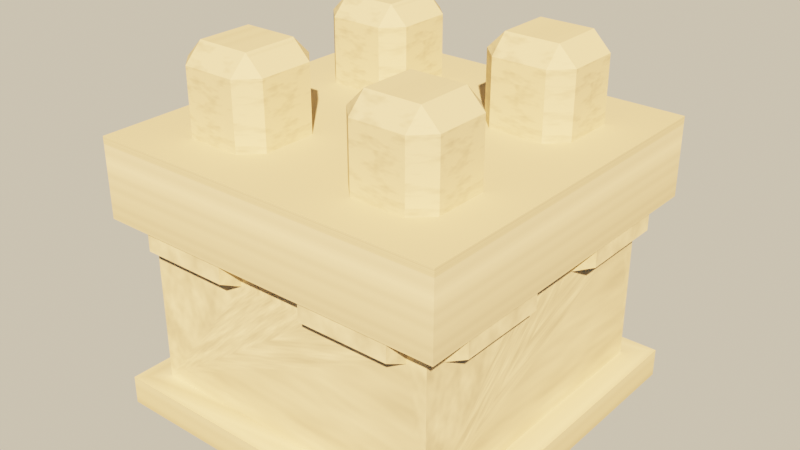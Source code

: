 # Source: source.blend  (saved by Blender 5.2.45; exported with 4.5.12 LTS)
import bpy
from mathutils import Matrix  # noqa: F401  (used for matrix-valued properties, if any)

bpy.ops.wm.read_factory_settings(use_empty=True)
scene = bpy.context.scene
scene.name = 'Scene'

# ---- images (referenced by path relative to the original .blend; pixels are not part of the script)
import os
ASSET_DIR = os.environ.get("B2B_ASSET_DIR", "")  # directory of the original .blend (textures are referenced by path, not embedded)
HERE = os.path.dirname(os.path.abspath(__file__))  # packed textures are extracted next to this script under _unpacked/

def load_image(name, relpath, width, height, colorspace="sRGB"):
    """Load a texture the original file referenced (path relative to the .blend, or extracted next to this script)."""
    p = next((c for c in (os.path.join(HERE, relpath), os.path.join(ASSET_DIR, relpath)) if relpath and os.path.exists(c)), "")
    if p:
        img = bpy.data.images.load(p, check_existing=True)
        img.name = name
    else:  # same state as the original file: an image datablock whose file is absent (Cycles renders it pink)
        img = bpy.data.images.new(name, width, height)
        img.source = "FILE"
        img.filepath = "//" + (relpath or name)
    img.colorspace_settings.name = colorspace
    return img
img_wall_stone_tex = load_image('wall_stone_tex', '_unpacked/wall_stone_tex.6a9fd6d0.png', 512, 512, 'sRGB')
img_deck_stone_tex = load_image('deck_stone_tex', '_unpacked/deck_stone_tex.d178dea0.png', 512, 512, 'sRGB')
img_merlons_stone_tex = load_image('merlons_stone_tex', '_unpacked/merlons_stone_tex.f565c6ee.png', 512, 512, 'sRGB')

# ---- materials (node trees are filled in below, after node groups)
mat_wall_stone = bpy.data.materials.new('wall_stone')
mat_deck_stone = bpy.data.materials.new('deck_stone')
mat_merlons_stone = bpy.data.materials.new('merlons_stone')

# ---- material node trees
mat_wall_stone.use_nodes = True; mat_wall_stone.node_tree.nodes.clear()
_N = mat_wall_stone.node_tree.nodes; _L = mat_wall_stone.node_tree.links
n0 = _N.new('ShaderNodeBsdfPrincipled'); n0.name = 'Principled BSDF'; n0.location = (-200, 100)
n0.inputs[2].default_value = 1.0
n0.inputs[10].default_value = 0.005
n1 = _N.new('ShaderNodeOutputMaterial'); n1.name = 'Material Output'; n1.location = (200, 100)
n2 = _N.new('ShaderNodeTexImage'); n2.name = 'Image Texture'; n2.location = (0, 0)
n2.image = img_wall_stone_tex
_L.new(n0.outputs[0], n1.inputs[0])
_L.new(n2.outputs[0], n0.inputs[0])
n1.is_active_output = True
mat_deck_stone.use_nodes = True; mat_deck_stone.node_tree.nodes.clear()
_N = mat_deck_stone.node_tree.nodes; _L = mat_deck_stone.node_tree.links
n0 = _N.new('ShaderNodeBsdfPrincipled'); n0.name = 'Principled BSDF'; n0.location = (-200, 100)
n0.inputs[2].default_value = 1.0
n0.inputs[10].default_value = 0.005
n1 = _N.new('ShaderNodeOutputMaterial'); n1.name = 'Material Output'; n1.location = (200, 100)
n2 = _N.new('ShaderNodeTexImage'); n2.name = 'Image Texture'; n2.location = (0, 0)
n2.image = img_deck_stone_tex
n3 = _N.new('ShaderNodeMix'); n3.name = 'Mix'; n3.location = (0, 0)
n3.data_type = 'RGBA'
n3.blend_type = 'MULTIPLY'
n3.inputs[0].default_value = 1.0
n3.inputs[6].default_value = (0.807, 0.6724, 0.4342, 1.0)
_L.new(n0.outputs[0], n1.inputs[0])
_L.new(n2.outputs[0], n3.inputs[7])
_L.new(n3.outputs[2], n0.inputs[0])
n1.is_active_output = True
mat_merlons_stone.use_nodes = True; mat_merlons_stone.node_tree.nodes.clear()
_N = mat_merlons_stone.node_tree.nodes; _L = mat_merlons_stone.node_tree.links
n0 = _N.new('ShaderNodeBsdfPrincipled'); n0.name = 'Principled BSDF'; n0.location = (-200, 100)
n0.inputs[2].default_value = 1.0
n0.inputs[10].default_value = 0.005
n1 = _N.new('ShaderNodeOutputMaterial'); n1.name = 'Material Output'; n1.location = (200, 100)
n2 = _N.new('ShaderNodeTexImage'); n2.name = 'Image Texture'; n2.location = (0, 0)
n2.image = img_merlons_stone_tex
n3 = _N.new('ShaderNodeMix'); n3.name = 'Mix'; n3.location = (0, 0)
n3.data_type = 'RGBA'
n3.blend_type = 'MULTIPLY'
n3.inputs[0].default_value = 1.0
n3.inputs[6].default_value = (0.807, 0.6724, 0.4342, 1.0)
_L.new(n0.outputs[0], n1.inputs[0])
_L.new(n2.outputs[0], n3.inputs[7])
_L.new(n3.outputs[2], n0.inputs[0])
n1.is_active_output = True

# ---- world
world_game_world = bpy.data.worlds.new('game_world'); scene.world = world_game_world
world_game_world.use_nodes = True; world_game_world.node_tree.nodes.clear()
_N = world_game_world.node_tree.nodes; _L = world_game_world.node_tree.links
n0 = _N.new('ShaderNodeBackground'); n0.name = 'Background'; n0.location = (-200, 100)
n0.inputs[0].default_value = (0.5149, 0.5457, 0.5079, 1.0)
n0.inputs[1].default_value = 0.16
n1 = _N.new('ShaderNodeOutputWorld'); n1.name = 'World Output'; n1.location = (200, 100)
n2 = _N.new('ShaderNodeBackground'); n2.name = 'Background.001'; n2.location = (0, 0)
n2.inputs[0].default_value = (0.9301, 0.7682, 0.5271, 1.0)
n3 = _N.new('ShaderNodeLightPath'); n3.name = 'Light Path'; n3.location = (0, 0)
n4 = _N.new('ShaderNodeMixShader'); n4.name = 'Mix Shader'; n4.location = (0, 0)
_L.new(n0.outputs[0], n4.inputs[1])
_L.new(n2.outputs[0], n4.inputs[2])
_L.new(n3.outputs[0], n4.inputs[0])
_L.new(n4.outputs[0], n1.inputs[0])
n1.is_active_output = True

# ---- lights
light_game_sun = bpy.data.lights.new('game_sun', 'SUN')
light_game_sun.color = (1.0, 0.6445, 0.3372)
light_game_sun.angle = 0.02
light_game_sun.energy = 13.6

# ---- meshes
me_wall = bpy.data.meshes.new('wall')
me_wall.from_pydata([(-0.5, -0.5, 0.0), (-0.495, -0.125, 0.5), (-0.495, 0.375, 0.5), (-0.125, 0.495, 0.5), (0.375, 0.495, 0.5), (-0.495, -0.375, 0.5), (0.495, 0.125, 0.5), (-0.495, 0.125, 0.5), (0.495, -0.375, 0.5), (-0.375, 0.495, 0.5), (0.125, -0.495, 0.5), (0.125, 0.495, 0.5), (-0.375, -0.495, 0.5), (0.495, 0.375, 0.5), (-0.5, -0.5, 0.55), (-0.5, -0.5, 0.08), (0.495, -0.125, 0.5), (0.375, -0.495, 0.5), (-0.5, -0.5, 0.75), (-0.125, -0.495, 0.5), (-0.5, 0.5, 0.55), (-0.5, 0.5, 0.0), (-0.5, 0.5, 0.75), (0.5, -0.5, 0.55), (-0.5, 0.5, 0.08), (0.5, -0.5, 0.75), (0.5, -0.5, 0.0), (0.5, 0.5, 0.55), (0.5, -0.5, 0.08), (0.5, 0.5, 0.75), (0.5, 0.5, 0.0), (0.5, 0.5, 0.08), (-0.43, -0.43, 0.08), (0.43, 0.43, 0.08), (-0.43, 0.43, 0.08), (0.43, -0.43, 0.08), (-0.43, -0.43, 0.55), (-0.43, 0.43, 0.55), (0.43, 0.43, 0.55), (0.43, -0.43, 0.55), (-0.375, -0.43, 0.4658), (-0.375, -0.43, 0.55), (-0.125, -0.43, 0.4658), (-0.125, -0.43, 0.55), (-0.375, -0.495, 0.55), (-0.125, -0.495, 0.55), (0.375, -0.43, 0.4658), (0.375, -0.43, 0.55), (0.125, -0.43, 0.55), (0.125, -0.43, 0.4658), (0.125, -0.495, 0.55), (0.375, -0.495, 0.55), (0.43, -0.375, 0.4658), (0.43, -0.375, 0.55), (0.43, -0.125, 0.4658), (0.43, -0.125, 0.55), (0.495, -0.125, 0.55), (0.495, -0.375, 0.55), (0.43, 0.375, 0.4658), (0.43, 0.375, 0.55), (0.43, 0.125, 0.55), (0.43, 0.125, 0.4658), (0.495, 0.375, 0.55), (0.495, 0.125, 0.55), (0.125, 0.43, 0.55), (0.125, 0.43, 0.4658), (0.375, 0.43, 0.4658), (0.375, 0.43, 0.55), (0.375, 0.495, 0.55), (0.125, 0.495, 0.55), (-0.375, 0.43, 0.4658), (-0.375, 0.43, 0.55), (-0.125, 0.43, 0.55), (-0.125, 0.43, 0.4658), (-0.125, 0.495, 0.55), (-0.375, 0.495, 0.55), (-0.43, 0.125, 0.55), (-0.43, 0.125, 0.4658), (-0.43, 0.375, 0.4658), (-0.43, 0.375, 0.55), (-0.495, 0.375, 0.55), (-0.495, 0.125, 0.55), (-0.43, -0.375, 0.4658), (-0.43, -0.375, 0.55), (-0.43, -0.125, 0.55), (-0.43, -0.125, 0.4658), (-0.495, -0.125, 0.55), (-0.495, -0.375, 0.55)], [], [(0, 15, 24, 21), (21, 24, 31, 30), (30, 31, 28, 26), (26, 28, 15, 0), (21, 30, 26, 0), (32, 34, 24, 15, 28, 35), (33, 35, 28, 31, 24, 34), (84, 76, 77, 78, 79, 37, 34, 32, 36, 83, 82, 85), (72, 64, 65, 66, 67, 38, 33, 34, 37, 71, 70, 73), (52, 53, 39, 35, 33, 38, 59, 58, 61, 60, 55, 54), (40, 41, 36, 32, 35, 39, 47, 46, 49, 48, 43, 42), (14, 18, 22, 20), (20, 22, 29, 27), (27, 29, 25, 23), (23, 25, 18, 14), (36, 14, 20, 27, 23, 39, 53, 57, 56, 55, 60, 63, 62, 59, 38, 67, 68, 69, 64, 72, 74, 75, 71, 37, 79, 80, 81, 76, 84, 86, 87, 83), (51, 47, 39, 23, 14, 36, 41, 44, 45, 43, 48, 50), (29, 22, 18, 25), (41, 40, 12, 44), (45, 19, 42, 43), (44, 12, 19, 45), (19, 12, 40, 42), (48, 49, 10, 50), (51, 17, 46, 47), (50, 10, 17, 51), (17, 10, 49, 46), (53, 52, 8, 57), (56, 16, 54, 55), (57, 8, 16, 56), (54, 16, 8, 52), (60, 61, 6, 63), (62, 13, 58, 59), (63, 6, 13, 62), (58, 13, 6, 61), (67, 66, 4, 68), (69, 11, 65, 64), (4, 11, 69, 68), (65, 11, 4, 66), (72, 73, 3, 74), (75, 9, 70, 71), (3, 9, 75, 74), (9, 3, 73, 70), (79, 78, 2, 80), (81, 7, 77, 76), (2, 7, 81, 80), (7, 2, 78, 77), (84, 85, 1, 86), (87, 5, 82, 83), (1, 5, 87, 86), (5, 1, 85, 82)])
_uv = me_wall.uv_layers.new(name='UVMap')
_uv.uv.foreach_set('vector', [0.5, 0.0, 0.5, 0.1067, 0.5, 0.1067, 0.5, 0.0, 0.5, 0.0, 0.5, 0.1067, 0.5, 0.1067, 0.5, 0.0, 0.5, 0.0, 0.5, 0.1067, 0.5, 0.1067, 0.5, 0.0, 0.5, 0.0, 0.5, 0.1067, 0.5, 0.1067, 0.5, 0.0, 0.5, 0.0, 0.5, 0.0, 0.5, 0.0, 0.5, 0.0, 0.57, 0.1067, 0.57, 0.1067, 0.5, 0.1067, 0.5, 0.1067, 0.5, 0.1067, 0.43, 0.1067, 0.43, 0.1067, 0.43, 0.1067, 0.5, 0.1067, 0.5, 0.1067, 0.5, 0.1067, 0.57, 0.1067, 0.875, 0.7333, 0.125, 0.7333, 0.125, 0.6211, 0.375, 0.6211, 0.375, 0.7333, 0.43, 0.7333, 0.43, 0.1067, 0.57, 0.1067, 0.57, 0.7333, 0.625, 0.7333, 0.625, 0.6211, 0.875, 0.6211, 0.875, 0.7333, 0.125, 0.7333, 0.125, 0.6211, 0.375, 0.6211, 0.375, 0.7333, 0.43, 0.7333, 0.43, 0.1067, 0.57, 0.1067, 0.57, 0.7333, 0.625, 0.7333, 0.625, 0.6211, 0.875, 0.6211, 0.625, 0.6211, 0.625, 0.7333, 0.57, 0.7333, 0.57, 0.1067, 0.43, 0.1067, 0.43, 0.7333, 0.375, 0.7333, 0.375, 0.6211, 0.125, 0.6211, 0.125, 0.7333, 0.875, 0.7333, 0.875, 0.6211, 0.625, 0.6211, 0.625, 0.7333, 0.57, 0.7333, 0.57, 0.1067, 0.43, 0.1067, 0.43, 0.7333, 0.375, 0.7333, 0.375, 0.6211, 0.125, 0.6211, 0.125, 0.7333, 0.875, 0.7333, 0.875, 0.6211, 0.5, 0.7333, 0.5, 1.0, 0.5, 1.0, 0.5, 0.7333, 0.5, 0.7333, 0.5, 1.0, 0.5, 1.0, 0.5, 0.7333, 0.5, 0.7333, 0.5, 1.0, 0.5, 1.0, 0.5, 0.7333, 0.5, 0.7333, 0.5, 1.0, 0.5, 1.0, 0.5, 0.7333, 0.57, 0.7333, 0.5, 0.7333, 0.5, 0.7333, 0.5, 0.7333, 0.5, 0.7333, 0.43, 0.7333, 0.43, 0.7333, 0.495, 0.7333, 0.495, 0.7333, 0.43, 0.7333, 0.43, 0.7333, 0.495, 0.7333, 0.495, 0.7333, 0.43, 0.7333, 0.43, 0.7333, 0.375, 0.7333, 0.375, 0.7333, 0.125, 0.7333, 0.125, 0.7333, 0.875, 0.7333, 0.875, 0.7333, 0.625, 0.7333, 0.625, 0.7333, 0.57, 0.7333, 0.57, 0.7333, 0.505, 0.7333, 0.505, 0.7333, 0.57, 0.7333, 0.57, 0.7333, 0.505, 0.7333, 0.505, 0.7333, 0.57, 0.7333, 0.375, 0.7333, 0.375, 0.7333, 0.43, 0.7333, 0.5, 0.7333, 0.5, 0.7333, 0.57, 0.7333, 0.625, 0.7333, 0.625, 0.7333, 0.875, 0.7333, 0.875, 0.7333, 0.125, 0.7333, 0.125, 0.7333, 0.5, 1.0, 0.5, 1.0, 0.5, 1.0, 0.5, 1.0, 0.57, 0.7333, 0.57, 0.6211, 0.505, 0.6667, 0.505, 0.7333, 0.505, 0.7333, 0.505, 0.6667, 0.57, 0.6211, 0.57, 0.7333, 0.625, 0.7333, 0.625, 0.6667, 0.875, 0.6667, 0.875, 0.7333, 0.875, 0.6667, 0.625, 0.6667, 0.625, 0.6211, 0.875, 0.6211, 0.57, 0.7333, 0.57, 0.6211, 0.505, 0.6667, 0.505, 0.7333, 0.505, 0.7333, 0.505, 0.6667, 0.57, 0.6211, 0.57, 0.7333, 0.125, 0.7333, 0.125, 0.6667, 0.375, 0.6667, 0.375, 0.7333, 0.375, 0.6667, 0.125, 0.6667, 0.125, 0.6211, 0.375, 0.6211, 0.43, 0.7333, 0.43, 0.6211, 0.495, 0.6667, 0.495, 0.7333, 0.495, 0.7333, 0.495, 0.6667, 0.43, 0.6211, 0.43, 0.7333, 0.625, 0.7333, 0.625, 0.6667, 0.875, 0.6667, 0.875, 0.7333, 0.43, 0.6211, 0.495, 0.6667, 0.495, 0.6667, 0.43, 0.6211, 0.43, 0.7333, 0.43, 0.6211, 0.495, 0.6667, 0.495, 0.7333, 0.495, 0.7333, 0.495, 0.6667, 0.43, 0.6211, 0.43, 0.7333, 0.125, 0.7333, 0.125, 0.6667, 0.375, 0.6667, 0.375, 0.7333, 0.43, 0.6211, 0.495, 0.6667, 0.495, 0.6667, 0.43, 0.6211, 0.43, 0.7333, 0.43, 0.6211, 0.495, 0.6667, 0.495, 0.7333, 0.495, 0.7333, 0.495, 0.6667, 0.43, 0.6211, 0.43, 0.7333, 0.375, 0.6667, 0.125, 0.6667, 0.125, 0.7333, 0.375, 0.7333, 0.125, 0.6211, 0.125, 0.6667, 0.375, 0.6667, 0.375, 0.6211, 0.43, 0.7333, 0.43, 0.6211, 0.495, 0.6667, 0.495, 0.7333, 0.495, 0.7333, 0.495, 0.6667, 0.43, 0.6211, 0.43, 0.7333, 0.875, 0.6667, 0.625, 0.6667, 0.625, 0.7333, 0.875, 0.7333, 0.625, 0.6667, 0.875, 0.6667, 0.875, 0.6211, 0.625, 0.6211, 0.57, 0.7333, 0.57, 0.6211, 0.505, 0.6667, 0.505, 0.7333, 0.505, 0.7333, 0.505, 0.6667, 0.57, 0.6211, 0.57, 0.7333, 0.375, 0.6667, 0.125, 0.6667, 0.125, 0.7333, 0.375, 0.7333, 0.505, 0.6667, 0.505, 0.6667, 0.57, 0.6211, 0.57, 0.6211, 0.57, 0.7333, 0.57, 0.6211, 0.505, 0.6667, 0.505, 0.7333, 0.505, 0.7333, 0.505, 0.6667, 0.57, 0.6211, 0.57, 0.7333, 0.875, 0.6667, 0.625, 0.6667, 0.625, 0.7333, 0.875, 0.7333, 0.505, 0.6667, 0.505, 0.6667, 0.57, 0.6211, 0.57, 0.6211])
me_wall.materials.append(mat_wall_stone)
me_wall.update()
me_deck = bpy.data.meshes.new('deck')
me_deck.from_pydata([(-0.5, -0.5, 0.75), (-0.5, -0.5, 0.77), (-0.5, 0.5, 0.75), (-0.5, 0.5, 0.77), (0.5, -0.5, 0.75), (0.5, -0.5, 0.77), (0.5, 0.5, 0.75), (0.5, 0.5, 0.77)], [], [(0, 1, 3, 2), (2, 3, 7, 6), (6, 7, 5, 4), (4, 5, 1, 0), (2, 6, 4, 0), (7, 3, 1, 5)])
_uv = me_deck.uv_layers.new(name='UVMap')
_uv.uv.foreach_set('vector', [0.5, 0.0, 0.5, 1.0, 0.5, 1.0, 0.5, 0.0, 0.5, 0.0, 0.5, 1.0, 0.5, 1.0, 0.5, 0.0, 0.5, 0.0, 0.5, 1.0, 0.5, 1.0, 0.5, 0.0, 0.5, 0.0, 0.5, 1.0, 0.5, 1.0, 0.5, 0.0, 0.5, 0.0, 0.5, 0.0, 0.5, 0.0, 0.5, 0.0, 0.5, 1.0, 0.5, 1.0, 0.5, 1.0, 0.5, 1.0])
me_deck.materials.append(mat_deck_stone)
me_deck.update()
me_merlons = bpy.data.meshes.new('merlons')
me_merlons.from_pydata([(-0.325, -0.375, 0.77), (-0.375, -0.325, 0.77), (-0.325, -0.375, 0.95), (-0.325, -0.325, 1.0), (-0.375, -0.325, 0.95), (-0.375, -0.175, 0.77), (-0.325, -0.125, 0.77), (-0.325, -0.175, 1.0), (-0.325, -0.125, 0.95), (-0.375, -0.175, 0.95), (-0.125, -0.325, 0.77), (-0.175, -0.375, 0.77), (-0.175, -0.325, 1.0), (-0.175, -0.375, 0.95), (-0.125, -0.325, 0.95), (-0.175, -0.125, 0.77), (-0.125, -0.175, 0.77), (-0.175, -0.175, 1.0), (-0.125, -0.175, 0.95), (-0.175, -0.125, 0.95), (-0.325, 0.125, 0.77), (-0.375, 0.175, 0.77), (-0.325, 0.125, 0.95), (-0.325, 0.175, 1.0), (-0.375, 0.175, 0.95), (-0.375, 0.325, 0.77), (-0.325, 0.375, 0.77), (-0.325, 0.325, 1.0), (-0.325, 0.375, 0.95), (-0.375, 0.325, 0.95), (-0.125, 0.175, 0.77), (-0.175, 0.125, 0.77), (-0.175, 0.175, 1.0), (-0.175, 0.125, 0.95), (-0.125, 0.175, 0.95), (-0.175, 0.375, 0.77), (-0.125, 0.325, 0.77), (-0.175, 0.325, 1.0), (-0.125, 0.325, 0.95), (-0.175, 0.375, 0.95), (0.175, -0.375, 0.77), (0.125, -0.325, 0.77), (0.175, -0.375, 0.95), (0.175, -0.325, 1.0), (0.125, -0.325, 0.95), (0.125, -0.175, 0.77), (0.175, -0.125, 0.77), (0.175, -0.175, 1.0), (0.175, -0.125, 0.95), (0.125, -0.175, 0.95), (0.375, -0.325, 0.77), (0.325, -0.375, 0.77), (0.325, -0.325, 1.0), (0.325, -0.375, 0.95), (0.375, -0.325, 0.95), (0.325, -0.125, 0.77), (0.375, -0.175, 0.77), (0.325, -0.175, 1.0), (0.375, -0.175, 0.95), (0.325, -0.125, 0.95), (0.175, 0.125, 0.77), (0.125, 0.175, 0.77), (0.175, 0.125, 0.95), (0.175, 0.175, 1.0), (0.125, 0.175, 0.95), (0.125, 0.325, 0.77), (0.175, 0.375, 0.77), (0.175, 0.325, 1.0), (0.175, 0.375, 0.95), (0.125, 0.325, 0.95), (0.375, 0.175, 0.77), (0.325, 0.125, 0.77), (0.325, 0.175, 1.0), (0.325, 0.125, 0.95), (0.375, 0.175, 0.95), (0.325, 0.375, 0.77), (0.375, 0.325, 0.77), (0.325, 0.325, 1.0), (0.375, 0.325, 0.95), (0.325, 0.375, 0.95)], [], [(2, 3, 4), (7, 8, 9), (12, 13, 14), (17, 18, 19), (22, 23, 24), (27, 28, 29), (32, 33, 34), (37, 38, 39), (42, 43, 44), (47, 48, 49), (52, 53, 54), (57, 58, 59), (62, 63, 64), (67, 68, 69), (72, 73, 74), (77, 78, 79), (0, 2, 4, 1), (3, 7, 9, 4), (8, 6, 5, 9), (7, 17, 19, 8), (18, 16, 15, 19), (17, 12, 14, 18), (13, 11, 10, 14), (12, 3, 2, 13), (20, 22, 24, 21), (23, 27, 29, 24), (28, 26, 25, 29), (27, 37, 39, 28), (38, 36, 35, 39), (37, 32, 34, 38), (33, 31, 30, 34), (32, 23, 22, 33), (40, 42, 44, 41), (43, 47, 49, 44), (48, 46, 45, 49), (47, 57, 59, 48), (58, 56, 55, 59), (57, 52, 54, 58), (53, 51, 50, 54), (52, 43, 42, 53), (60, 62, 64, 61), (63, 67, 69, 64), (68, 66, 65, 69), (67, 77, 79, 68), (78, 76, 75, 79), (77, 72, 74, 78), (73, 71, 70, 74), (72, 63, 62, 73), (5, 6, 15, 16, 10, 11, 0, 1), (1, 4, 9, 5), (11, 13, 2, 0), (17, 7, 3, 12), (6, 8, 19, 15), (16, 18, 14, 10), (25, 26, 35, 36, 30, 31, 20, 21), (21, 24, 29, 25), (31, 33, 22, 20), (37, 27, 23, 32), (26, 28, 39, 35), (36, 38, 34, 30), (45, 46, 55, 56, 50, 51, 40, 41), (41, 44, 49, 45), (51, 53, 42, 40), (57, 47, 43, 52), (46, 48, 59, 55), (56, 58, 54, 50), (65, 66, 75, 76, 70, 71, 60, 61), (61, 64, 69, 65), (71, 73, 62, 60), (77, 67, 63, 72), (66, 68, 79, 75), (76, 78, 74, 70)])
_uv = me_merlons.uv_layers.new(name='UVMap')
_uv.uv.foreach_set('vector', [0.675, 0.7826, 0.675, 1.0, 0.625, 0.7826, 0.675, 1.0, 0.675, 0.7826, 0.625, 0.7826, 0.825, 1.0, 0.825, 0.7826, 0.875, 0.7826, 0.825, 1.0, 0.875, 0.7826, 0.825, 0.7826, 0.675, 0.7826, 0.675, 1.0, 0.625, 0.7826, 0.675, 1.0, 0.675, 0.7826, 0.625, 0.7826, 0.825, 1.0, 0.825, 0.7826, 0.875, 0.7826, 0.825, 1.0, 0.875, 0.7826, 0.825, 0.7826, 0.175, 0.7826, 0.175, 1.0, 0.125, 0.7826, 0.175, 1.0, 0.175, 0.7826, 0.125, 0.7826, 0.325, 1.0, 0.325, 0.7826, 0.375, 0.7826, 0.325, 1.0, 0.375, 0.7826, 0.325, 0.7826, 0.175, 0.7826, 0.175, 1.0, 0.125, 0.7826, 0.175, 1.0, 0.175, 0.7826, 0.125, 0.7826, 0.325, 1.0, 0.325, 0.7826, 0.375, 0.7826, 0.325, 1.0, 0.375, 0.7826, 0.325, 0.7826, 0.625, 0.0, 0.625, 0.7826, 0.675, 0.7826, 0.675, 0.0, 0.675, 1.0, 0.675, 1.0, 0.625, 0.7826, 0.625, 0.7826, 0.875, 0.7826, 0.875, 0.0, 0.825, 0.0, 0.825, 0.7826, 0.675, 1.0, 0.825, 1.0, 0.825, 0.7826, 0.675, 0.7826, 0.825, 0.7826, 0.825, 0.0, 0.875, 0.0, 0.875, 0.7826, 0.825, 1.0, 0.825, 1.0, 0.875, 0.7826, 0.875, 0.7826, 0.625, 0.7826, 0.625, 0.0, 0.675, 0.0, 0.675, 0.7826, 0.825, 1.0, 0.675, 1.0, 0.675, 0.7826, 0.825, 0.7826, 0.125, 0.0, 0.125, 0.7826, 0.175, 0.7826, 0.175, 0.0, 0.675, 1.0, 0.675, 1.0, 0.625, 0.7826, 0.625, 0.7826, 0.375, 0.7826, 0.375, 0.0, 0.325, 0.0, 0.325, 0.7826, 0.675, 1.0, 0.825, 1.0, 0.825, 0.7826, 0.675, 0.7826, 0.325, 0.7826, 0.325, 0.0, 0.375, 0.0, 0.375, 0.7826, 0.825, 1.0, 0.825, 1.0, 0.875, 0.7826, 0.875, 0.7826, 0.125, 0.7826, 0.125, 0.0, 0.175, 0.0, 0.175, 0.7826, 0.825, 1.0, 0.675, 1.0, 0.675, 0.7826, 0.825, 0.7826, 0.625, 0.0, 0.625, 0.7826, 0.675, 0.7826, 0.675, 0.0, 0.175, 1.0, 0.175, 1.0, 0.125, 0.7826, 0.125, 0.7826, 0.875, 0.7826, 0.875, 0.0, 0.825, 0.0, 0.825, 0.7826, 0.175, 1.0, 0.325, 1.0, 0.325, 0.7826, 0.175, 0.7826, 0.825, 0.7826, 0.825, 0.0, 0.875, 0.0, 0.875, 0.7826, 0.325, 1.0, 0.325, 1.0, 0.375, 0.7826, 0.375, 0.7826, 0.625, 0.7826, 0.625, 0.0, 0.675, 0.0, 0.675, 0.7826, 0.325, 1.0, 0.175, 1.0, 0.175, 0.7826, 0.325, 0.7826, 0.125, 0.0, 0.125, 0.7826, 0.175, 0.7826, 0.175, 0.0, 0.175, 1.0, 0.175, 1.0, 0.125, 0.7826, 0.125, 0.7826, 0.375, 0.7826, 0.375, 0.0, 0.325, 0.0, 0.325, 0.7826, 0.175, 1.0, 0.325, 1.0, 0.325, 0.7826, 0.175, 0.7826, 0.325, 0.7826, 0.325, 0.0, 0.375, 0.0, 0.375, 0.7826, 0.325, 1.0, 0.325, 1.0, 0.375, 0.7826, 0.375, 0.7826, 0.125, 0.7826, 0.125, 0.0, 0.175, 0.0, 0.175, 0.7826, 0.325, 1.0, 0.175, 1.0, 0.175, 0.7826, 0.325, 0.7826, 0.625, 0.0, 0.675, 0.0, 0.825, 0.0, 0.875, 0.0, 0.875, 0.0, 0.825, 0.0, 0.675, 0.0, 0.625, 0.0, 0.675, 0.0, 0.675, 0.7826, 0.825, 0.7826, 0.825, 0.0, 0.825, 0.0, 0.825, 0.7826, 0.675, 0.7826, 0.675, 0.0, 0.825, 1.0, 0.675, 1.0, 0.675, 1.0, 0.825, 1.0, 0.675, 0.0, 0.675, 0.7826, 0.825, 0.7826, 0.825, 0.0, 0.825, 0.0, 0.825, 0.7826, 0.675, 0.7826, 0.675, 0.0, 0.625, 0.0, 0.675, 0.0, 0.825, 0.0, 0.875, 0.0, 0.875, 0.0, 0.825, 0.0, 0.675, 0.0, 0.625, 0.0, 0.175, 0.0, 0.175, 0.7826, 0.325, 0.7826, 0.325, 0.0, 0.825, 0.0, 0.825, 0.7826, 0.675, 0.7826, 0.675, 0.0, 0.825, 1.0, 0.675, 1.0, 0.675, 1.0, 0.825, 1.0, 0.675, 0.0, 0.675, 0.7826, 0.825, 0.7826, 0.825, 0.0, 0.325, 0.0, 0.325, 0.7826, 0.175, 0.7826, 0.175, 0.0, 0.125, 0.0, 0.175, 0.0, 0.325, 0.0, 0.375, 0.0, 0.375, 0.0, 0.325, 0.0, 0.175, 0.0, 0.125, 0.0, 0.675, 0.0, 0.675, 0.7826, 0.825, 0.7826, 0.825, 0.0, 0.325, 0.0, 0.325, 0.7826, 0.175, 0.7826, 0.175, 0.0, 0.325, 1.0, 0.175, 1.0, 0.175, 1.0, 0.325, 1.0, 0.175, 0.0, 0.175, 0.7826, 0.325, 0.7826, 0.325, 0.0, 0.825, 0.0, 0.825, 0.7826, 0.675, 0.7826, 0.675, 0.0, 0.125, 0.0, 0.175, 0.0, 0.325, 0.0, 0.375, 0.0, 0.375, 0.0, 0.325, 0.0, 0.175, 0.0, 0.125, 0.0, 0.175, 0.0, 0.175, 0.7826, 0.325, 0.7826, 0.325, 0.0, 0.325, 0.0, 0.325, 0.7826, 0.175, 0.7826, 0.175, 0.0, 0.325, 1.0, 0.175, 1.0, 0.175, 1.0, 0.325, 1.0, 0.175, 0.0, 0.175, 0.7826, 0.325, 0.7826, 0.325, 0.0, 0.325, 0.0, 0.325, 0.7826, 0.175, 0.7826, 0.175, 0.0])
me_merlons.materials.append(mat_merlons_stone)
me_merlons.update()

# ---- objects
ob_wall = bpy.data.objects.new('wall', me_wall)
ob_deck = bpy.data.objects.new('deck', me_deck)
ob_merlons = bpy.data.objects.new('merlons', me_merlons)
ob_game_sun = bpy.data.objects.new('game_sun', light_game_sun)

# ---- transforms, parenting, visibility, modifiers, constraints
ob_wall.location = (0.0, 0.0, 0.0)
ob_deck.location = (0.0, 0.0, 0.0)
ob_merlons.location = (0.0, 0.0, 0.0)
ob_game_sun.location = (0.0, 0.0, 0.0)
ob_game_sun.rotation_euler = (0.9076, 3.002e-09, 0.6981)

# ---- collection membership
scene.collection.objects.link(ob_wall)
scene.collection.objects.link(ob_deck)
scene.collection.objects.link(ob_merlons)
scene.collection.objects.link(ob_game_sun)

# ---- scene / render settings (as saved in the file)
scene.frame_start = 1; scene.frame_end = 250; scene.frame_set(1)
scene.render.engine = 'BLENDER_EEVEE_NEXT'
scene.render.resolution_x = 1280
scene.render.resolution_y = 720
scene.render.bake_bias = 0.0
scene.render.bake_samples = 0
scene.render.compositor_device = 'GPU'
scene.eevee.use_volume_custom_range = False
scene.eevee.fast_gi_thickness_near = 0.1
scene.eevee.fast_gi_thickness_far = 0.0
scene.eevee.ray_tracing_options.screen_trace_thickness = 0.1
scene.view_settings.view_transform = 'Filmic'
scene.view_settings.exposure = -0.04394
bpy.context.view_layer.update()

# ---- added for rendering (the .blend has no active camera): camera
cam_auto = bpy.data.cameras.new('AutoCamera')
cam_auto.lens = 50.0
cam_auto.sensor_width = 36.0
cam_auto.clip_end = 1000.0
ob_auto_camera = bpy.data.objects.new('AutoCamera', cam_auto)
scene.collection.objects.link(ob_auto_camera)
ob_auto_camera.location = (1.60254, -1.92304, 1.78203)
ob_auto_camera.rotation_euler = (1.09748, -7.21219e-08, 0.694738)
scene.camera = ob_auto_camera
bpy.context.view_layer.update()
